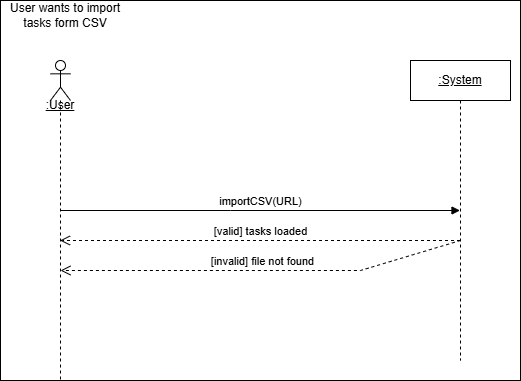

The diagram above was exported from draw.io. Its source (the exported page's mxGraphModel, read from the mxfile embedded in the PNG):
<mxGraphModel dx="1627" dy="844" grid="1" gridSize="10" guides="1" tooltips="1" connect="1" arrows="1" fold="1" page="1" pageScale="1" pageWidth="827" pageHeight="1169" math="0" shadow="0">
  <root>
    <mxCell id="0" />
    <mxCell id="1" parent="0" />
    <mxCell id="dSr7VfZ4XOSjrpoVyTpo-2" parent="1" style="rounded=0;whiteSpace=wrap;html=1;" value="" vertex="1">
      <mxGeometry height="380" width="520" x="120" y="320" as="geometry" />
    </mxCell>
    <mxCell id="rBG1bQYoB03bgToA2jYW-1" parent="1" style="shape=umlLifeline;perimeter=lifelinePerimeter;whiteSpace=wrap;html=1;container=1;dropTarget=0;collapsible=0;recursiveResize=0;outlineConnect=0;portConstraint=eastwest;newEdgeStyle={&quot;curved&quot;:0,&quot;rounded&quot;:0};participant=umlActor;" value="" vertex="1">
      <mxGeometry height="320" width="20" x="170" y="380" as="geometry" />
    </mxCell>
    <mxCell id="rBG1bQYoB03bgToA2jYW-2" parent="1" style="shape=umlLifeline;perimeter=lifelinePerimeter;whiteSpace=wrap;html=1;container=1;dropTarget=0;collapsible=0;recursiveResize=0;outlineConnect=0;portConstraint=eastwest;newEdgeStyle={&quot;curved&quot;:0,&quot;rounded&quot;:0};" value="&lt;u&gt;:System&lt;/u&gt;" vertex="1">
      <mxGeometry height="300" width="100" x="530" y="380" as="geometry" />
    </mxCell>
    <mxCell id="rBG1bQYoB03bgToA2jYW-3" parent="1" style="text;html=1;whiteSpace=wrap;strokeColor=none;fillColor=none;align=center;verticalAlign=middle;rounded=0;" value="User wants to import tasks form CSV" vertex="1">
      <mxGeometry height="30" width="130" x="120" y="320" as="geometry" />
    </mxCell>
    <mxCell id="rBG1bQYoB03bgToA2jYW-4" edge="1" parent="1" source="rBG1bQYoB03bgToA2jYW-1" style="html=1;verticalAlign=bottom;endArrow=block;curved=0;rounded=0;" target="rBG1bQYoB03bgToA2jYW-2" value="importCSV(URL)">
      <mxGeometry relative="1" width="80" as="geometry">
        <Array as="points">
          <mxPoint x="350" y="530" />
        </Array>
        <mxPoint x="310" y="590" as="sourcePoint" />
        <mxPoint x="390" y="590" as="targetPoint" />
      </mxGeometry>
    </mxCell>
    <mxCell id="rBG1bQYoB03bgToA2jYW-5" edge="1" parent="1" source="rBG1bQYoB03bgToA2jYW-2" style="html=1;verticalAlign=bottom;endArrow=open;dashed=1;endSize=8;curved=0;rounded=0;" target="rBG1bQYoB03bgToA2jYW-1" value="[valid] tasks loaded">
      <mxGeometry relative="1" as="geometry">
        <Array as="points">
          <mxPoint x="390" y="560" />
        </Array>
        <mxPoint x="510" y="760" as="sourcePoint" />
        <mxPoint x="430" y="760" as="targetPoint" />
      </mxGeometry>
    </mxCell>
    <mxCell id="rBG1bQYoB03bgToA2jYW-6" parent="1" style="text;html=1;whiteSpace=wrap;strokeColor=none;fillColor=none;align=center;verticalAlign=middle;rounded=0;" value="&lt;u&gt;:User&lt;/u&gt;" vertex="1">
      <mxGeometry height="30" width="60" x="150" y="410" as="geometry" />
    </mxCell>
    <mxCell id="rBG1bQYoB03bgToA2jYW-7" edge="1" parent="1" style="html=1;verticalAlign=bottom;endArrow=open;dashed=1;endSize=8;curved=0;rounded=0;" value="[invalid] file not found">
      <mxGeometry relative="1" as="geometry">
        <Array as="points">
          <mxPoint x="480" y="590" />
        </Array>
        <mxPoint x="580" y="560" as="sourcePoint" />
        <mxPoint x="180" y="590" as="targetPoint" />
      </mxGeometry>
    </mxCell>
  </root>
</mxGraphModel>